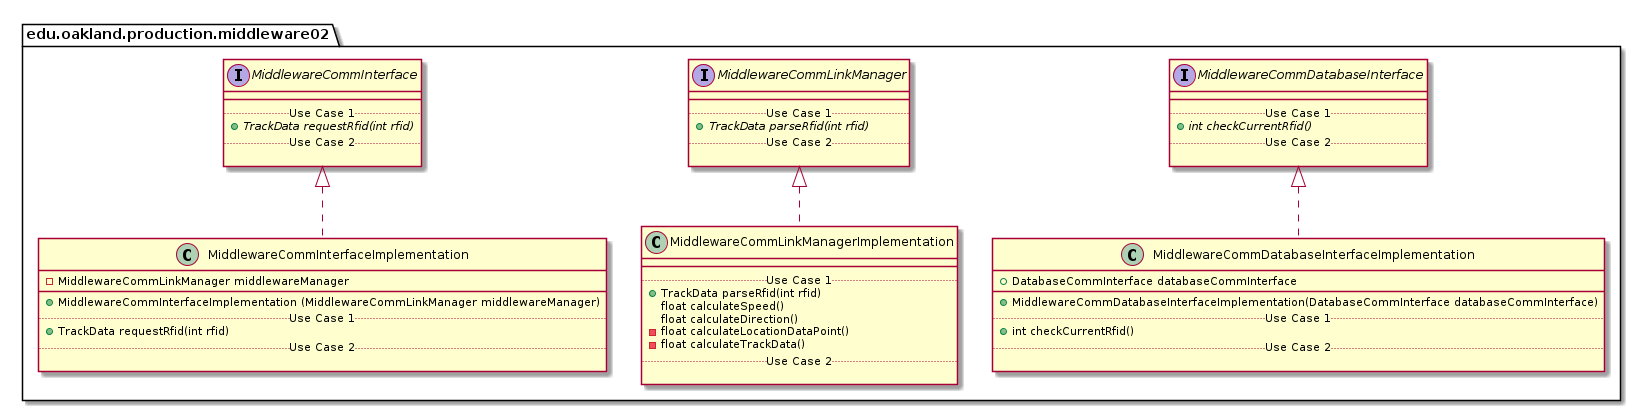

The diagram above was rendered by PlantUML. Its source (embedded in the PNG):
@startuml Middleware02ProductionPackage_Closure

package edu.oakland.production.middleware02 {
    
}



package edu.oakland.production.middleware02 {
    interface MiddlewareCommInterface {
        __
        .. Use Case 1 ..
        {abstract} + TrackData requestRfid(int rfid)
        .. Use Case 2 ..

    }
}








package edu.oakland.production.middleware02 {
    interface MiddlewareCommLinkManager {
        __
        .. Use Case 1 ..
        {abstract} + TrackData parseRfid(int rfid)
        .. Use Case 2 ..

    }
}








package edu.oakland.production.middleware02 {
    interface MiddlewareCommDatabaseInterface {
        __
        .. Use Case 1 ..
        {abstract} + int checkCurrentRfid()
        .. Use Case 2 ..

    }
}








package edu.oakland.production.middleware02 {
    class MiddlewareCommInterfaceImplementation {
        - MiddlewareCommLinkManager middlewareManager
        __
        + MiddlewareCommInterfaceImplementation (MiddlewareCommLinkManager middlewareManager)
        .. Use Case 1 ..
        + TrackData requestRfid(int rfid)
        .. Use Case 2 ..

    }
}


MiddlewareCommInterfaceImplementation .up.|> MiddlewareCommInterface







package edu.oakland.production.middleware02 {
    class MiddlewareCommLinkManagerImplementation {
        __
        .. Use Case 1 ..
        + TrackData parseRfid(int rfid)
        float calculateSpeed()
        float calculateDirection()
        - float calculateLocationDataPoint()
        - float calculateTrackData()
        .. Use Case 2 ..

    }
}


MiddlewareCommLinkManagerImplementation .up.|> MiddlewareCommLinkManager







package edu.oakland.production.middleware02 {
    class MiddlewareCommDatabaseInterfaceImplementation {
        + DatabaseCommInterface databaseCommInterface
        __
        + MiddlewareCommDatabaseInterfaceImplementation(DatabaseCommInterface databaseCommInterface)
        .. Use Case 1 ..
        + int checkCurrentRfid()
        .. Use Case 2 ..

    }
}


MiddlewareCommDatabaseInterfaceImplementation .up.|> MiddlewareCommDatabaseInterface






@enduml